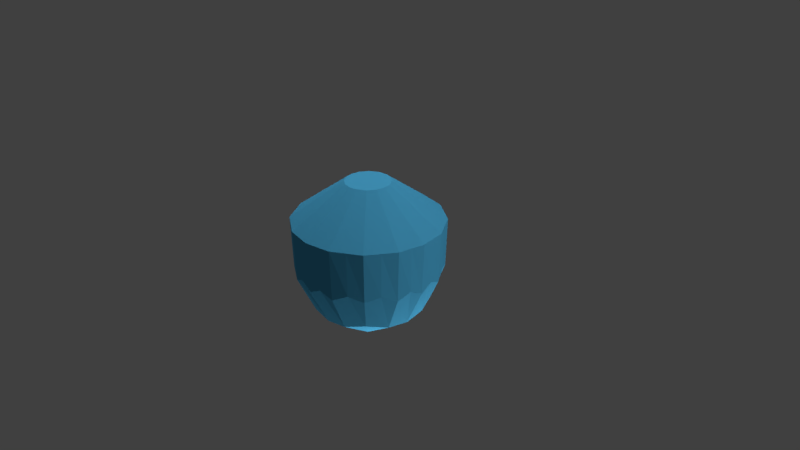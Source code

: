 # Source: Experiment2.blend  (saved by Blender 2.79.0; exported with 4.5.12 LTS)
import bpy
from mathutils import Matrix  # noqa: F401  (used for matrix-valued properties, if any)

bpy.ops.wm.read_factory_settings(use_empty=True)
scene = bpy.context.scene
scene.name = 'Scene'

# ---- collections
col_collection_1 = bpy.data.collections.new('Collection 1'); scene.collection.children.link(col_collection_1)

# ---- materials (node trees are filled in below, after node groups)
mat_material_004 = bpy.data.materials.new('Material.004')
mat_material_004.alpha_threshold = 0.0
mat_material_004.use_transparent_shadow = False
mat_material_004.diffuse_color = (0.0873, 0.4806, 0.8, 1.0)
mat_material_004.roughness = 0.5
mat_material_005 = bpy.data.materials.new('Material.005')
mat_material_005.alpha_threshold = 0.0
mat_material_005.use_transparent_shadow = False
mat_material_005.diffuse_color = (0.8, 0.7654, 0.07717, 1.0)
mat_material_005.roughness = 0.5

# ---- material node trees

# ---- world
world_world = bpy.data.worlds.new('World'); scene.world = world_world
world_world.color = (0.05088, 0.05088, 0.05088)
world_world.use_sun_shadow = False
world_world.sun_shadow_jitter_overblur = 0.0
world_world.cycles.sampling_method = 'MANUAL'

# ---- cameras
cam_camera = bpy.data.cameras.new('Camera')
cam_camera.clip_end = 100.0
cam_camera.lens = 35.0
cam_camera.sensor_width = 32.0
cam_camera.sensor_height = 18.0
cam_camera.ortho_scale = 7.314
cam_camera.dof.focus_distance = 0.0
cam_camera.dof.aperture_fstop = 128.0

# ---- lights
light_lamp = bpy.data.lights.new('Lamp', 'POINT')
light_lamp.transmission_factor = 0.0
light_lamp.cutoff_distance = 30.0
light_lamp.energy = 500.0
light_lamp.shadow_buffer_clip_start = 1.001
light_lamp.shadow_soft_size = 0.1
light_lamp.shadow_maximum_resolution = 0.006
light_lamp.use_absolute_resolution = True
light_lamp_001 = bpy.data.lights.new('Lamp.001', 'POINT')
light_lamp_001.transmission_factor = 0.0
light_lamp_001.cutoff_distance = 30.0
light_lamp_001.energy = 500.0
light_lamp_001.shadow_buffer_clip_start = 1.001
light_lamp_001.shadow_soft_size = 0.1
light_lamp_001.shadow_maximum_resolution = 0.006
light_lamp_001.use_absolute_resolution = True
light_lamp_002 = bpy.data.lights.new('Lamp.002', 'POINT')
light_lamp_002.transmission_factor = 0.0
light_lamp_002.cutoff_distance = 30.0
light_lamp_002.energy = 500.0
light_lamp_002.shadow_buffer_clip_start = 1.001
light_lamp_002.shadow_soft_size = 0.1
light_lamp_002.shadow_maximum_resolution = 0.006
light_lamp_002.use_absolute_resolution = True
light_lamp_003 = bpy.data.lights.new('Lamp.003', 'POINT')
light_lamp_003.transmission_factor = 0.0
light_lamp_003.cutoff_distance = 30.0
light_lamp_003.energy = 500.0
light_lamp_003.shadow_buffer_clip_start = 1.001
light_lamp_003.shadow_soft_size = 0.1
light_lamp_003.shadow_maximum_resolution = 0.006
light_lamp_003.use_absolute_resolution = True
light_lamp_005 = bpy.data.lights.new('Lamp.005', 'POINT')
light_lamp_005.transmission_factor = 0.0
light_lamp_005.cutoff_distance = 30.0
light_lamp_005.energy = 500.0
light_lamp_005.shadow_buffer_clip_start = 1.001
light_lamp_005.shadow_soft_size = 0.1
light_lamp_005.shadow_maximum_resolution = 0.006
light_lamp_005.use_absolute_resolution = True

# ---- meshes
me_roundcube_001 = bpy.data.meshes.new('Roundcube.001')
me_roundcube_001.from_pydata([(0.5774, 0.5774, -0.5774), (0.2887, 0.677, -0.677), (0.0, 0.7071, -0.7071), (-0.2887, 0.677, -0.677), (0.6921, 0.6921, -0.1443), (0.346, 0.9067, -0.1693), (0.0, 0.9677, -0.1768), (-0.346, 0.9067, -0.1693), (0.677, 0.677, 0.2887), (0.3385, 0.878, 0.3385), (0.0, 0.9354, 0.3536), (-0.3385, 0.878, 0.3385), (-0.5774, 0.5774, -0.5774), (-0.677, 0.2887, -0.677), (-0.7071, 0.0, -0.7071), (-0.677, -0.2887, -0.677), (-0.6921, 0.6921, -0.1443), (-0.9067, 0.346, -0.1693), (-0.9677, 0.0, -0.1768), (-0.9067, -0.346, -0.1693), (-0.677, 0.677, 0.2887), (-0.878, 0.3385, 0.3385), (-0.9354, 0.0, 0.3536), (-0.878, -0.3385, 0.3385), (-0.5774, -0.5774, -0.5774), (-0.2887, -0.677, -0.677), (0.0, -0.7071, -0.7071), (0.2887, -0.677, -0.677), (-0.6921, -0.6921, -0.1443), (-0.346, -0.9067, -0.1693), (0.0, -0.9677, -0.1768), (0.346, -0.9067, -0.1693), (-0.677, -0.677, 0.2887), (-0.3385, -0.878, 0.3385), (0.0, -0.9354, 0.3536), (0.3385, -0.878, 0.3385), (0.5774, -0.5774, -0.5774), (0.677, -0.2887, -0.677), (0.7071, 0.0, -0.7071), (0.677, 0.2887, -0.677), (0.6921, -0.6921, -0.1443), (0.9067, -0.346, -0.1693), (0.9677, 0.0, -0.1768), (0.9067, 0.346, -0.1693), (0.677, -0.677, 0.2887), (0.878, -0.3385, 0.3385), (0.9354, 0.0, 0.3536), (0.878, 0.3385, 0.3385), (0.3385, -0.3385, -0.878), (0.0, -0.3536, -0.9354), (-0.3385, -0.3385, -0.878), (0.3536, 0.0, -0.9354), (-0.3536, 0.0, -0.9354), (0.3385, 0.3385, -0.878), (0.0, 0.3536, -0.9354), (-0.3385, 0.3385, -0.878), (-0.2798, -0.1058, 1.027), (-0.2798, 0.1058, 1.027), (-0.1058, 0.2798, 1.027), (0.2798, -0.1058, 1.027), (0.1058, 0.2798, 1.027), (0.2798, 0.1058, 1.027), (-0.2115, -0.2115, 1.027), (-2.611e-09, -0.2991, 1.027), (-0.2115, 0.2115, 1.027), (-0.2991, 2.611e-09, 1.027), (0.2115, 0.2115, 1.027), (-2.611e-09, 0.2991, 1.027), (0.2115, -0.2115, 1.027), (0.2991, 2.611e-09, 1.027), (-0.1058, -0.2798, 1.027), (0.1058, -0.2798, 1.027), (-0.9525, 0.1749, -0.08651), (-0.9354, -0.3536, 0.5137), (-0.9354, 0.3536, 0.5137), (-0.3536, 0.9354, 0.5137), (0.9354, -0.3536, 0.5137), (-0.1749, -0.9525, -0.08651), (0.3536, 0.9354, 0.5137), (0.9525, -0.1749, -0.08651), (0.9354, 0.3536, 0.5137), (0.1749, 0.9525, -0.08651), (0.5247, -0.8103, -0.0784), (-0.7071, -0.7071, 0.5137), (-0.9525, -0.1749, -0.08651), (0.0, -1.0, 0.5137), (-0.7071, 0.7071, 0.5137), (-0.5247, 0.8103, -0.0784), (-1.0, 0.0, 0.5137), (-0.8103, 0.5247, -0.0784), (0.7071, 0.7071, 0.5137), (0.0, 1.0, 0.5137), (0.1749, -0.9525, -0.08651), (-0.8103, -0.5247, -0.0784), (0.9525, 0.1749, -0.08651), (0.8103, 0.5247, -0.0784), (0.7071, -0.7071, 0.5137), (-0.1749, 0.9525, -0.08651), (-0.5247, -0.8103, -0.0784), (1.0, 0.0, 0.5137), (-0.3536, -0.9354, 0.5137), (0.8103, -0.5247, -0.0784), (0.5247, 0.8103, -0.0784), (0.3536, -0.9354, 0.5137), (0.2457, 0.1586, 1.027), (0.2895, 0.05288, 1.027), (0.2895, -0.05288, 1.027), (0.2457, -0.1586, 1.027), (0.1586, -0.2457, 1.027), (0.05288, -0.2895, 1.027), (-0.05288, -0.2895, 1.027), (-0.1586, -0.2457, 1.027), (-0.2457, -0.1586, 1.027), (-0.2895, -0.05288, 1.027), (-0.2895, 0.05288, 1.027), (-0.2457, 0.1586, 1.027), (-0.1586, 0.2457, 1.027), (-0.05288, 0.2895, 1.027), (0.05288, 0.2895, 1.027), (0.1586, 0.2457, 1.027), (0.8213, 0.5303, 0.5137), (0.9677, 0.1768, 0.5137), (0.9677, -0.1768, 0.5137), (0.8213, -0.5303, 0.5137), (0.5303, -0.8213, 0.5137), (0.1768, -0.9677, 0.5137), (-0.1768, -0.9677, 0.5137), (-0.5303, -0.8213, 0.5137), (-0.8213, -0.5303, 0.5137), (-0.9677, -0.1768, 0.5137), (-0.9677, 0.1768, 0.5137), (-0.8213, 0.5303, 0.5137), (-0.5303, 0.8213, 0.5137), (-0.1768, 0.9677, 0.5137), (0.1768, 0.9677, 0.5137), (0.5303, 0.8213, 0.5137), (-0.9354, 0.0, 0.3536), (-0.7071, 0.0, 0.7071), (0.677, 0.677, 0.2887), (0.3385, 0.878, 0.3385), (0.0, 0.3536, 0.9354), (0.878, 0.3385, 0.3385), (0.677, 0.2887, 0.677), (0.9354, 0.0, 0.3536), (-0.3385, -0.878, 0.3385), (-0.2887, -0.677, 0.677), (0.0, 0.9354, 0.3536), (-0.3385, 0.878, 0.3385), (-0.878, 0.3385, 0.3385), (0.3385, -0.878, 0.3385), (0.2887, -0.677, 0.677), (0.0, -0.3536, 0.9354), (-0.3385, -0.3385, 0.878), (0.0, 0.7071, 0.7071), (0.3385, 0.3385, 0.878), (0.3536, 0.0, 0.9354), (0.0, -0.7071, 0.7071), (-0.677, 0.2887, 0.677), (-0.3385, 0.3385, 0.878), (0.677, -0.677, 0.2887), (0.5774, -0.5774, 0.5774), (-0.677, -0.677, 0.2887), (-0.5774, -0.5774, 0.5774), (0.677, -0.2887, 0.677), (0.7071, 0.0, 0.7071), (0.5774, 0.5774, 0.5774), (0.2887, 0.677, 0.677), (-0.3536, 0.0, 0.9354), (0.878, -0.3385, 0.3385), (-0.2887, 0.677, 0.677), (0.0, -0.9354, 0.3536), (0.3385, -0.3385, 0.878), (-0.677, -0.2887, 0.677), (-0.677, 0.677, 0.2887), (-0.878, -0.3385, 0.3385), (-0.5774, 0.5774, 0.5774)], [], [(0, 1, 5, 102, 4), (1, 2, 6, 81, 5), (2, 3, 7, 97, 6), (3, 12, 16, 87, 7), (135, 78, 5, 102), (134, 91, 6, 81), (133, 75, 7, 97), (132, 86, 16, 87), (4, 102, 5, 9, 8), (5, 81, 6, 10, 9), (6, 97, 7, 11, 10), (7, 87, 16, 20, 11), (12, 13, 17, 89, 16), (13, 14, 18, 72, 17), (14, 15, 19, 84, 18), (15, 24, 28, 93, 19), (131, 74, 17, 89), (130, 88, 18, 72), (129, 73, 19, 84), (128, 83, 28, 93), (16, 89, 17, 21, 20), (17, 72, 18, 22, 21), (18, 84, 19, 23, 22), (19, 93, 28, 32, 23), (24, 25, 29, 98, 28), (25, 26, 30, 77, 29), (26, 27, 31, 92, 30), (27, 36, 40, 82, 31), (127, 100, 29, 98), (126, 85, 30, 77), (125, 103, 31, 92), (124, 96, 40, 82), (28, 98, 29, 33, 32), (29, 77, 30, 34, 33), (30, 92, 31, 35, 34), (31, 82, 40, 44, 35), (36, 37, 41, 101, 40), (37, 38, 42, 79, 41), (38, 39, 43, 94, 42), (39, 0, 4, 95, 43), (123, 76, 41, 101), (122, 99, 42, 79), (121, 80, 43, 94), (120, 90, 4, 95), (40, 101, 41, 45, 44), (41, 79, 42, 46, 45), (42, 94, 43, 47, 46), (43, 95, 4, 8, 47), (36, 27, 48, 37), (27, 26, 49, 48), (26, 25, 50, 49), (25, 24, 15, 50), (37, 48, 51, 38), (50, 15, 14, 52), (38, 51, 53, 39), (52, 14, 13, 55), (39, 53, 1, 0), (53, 54, 2, 1), (54, 55, 3, 2), (55, 13, 12, 3), (45, 46, 143, 168), (22, 23, 174, 136), (32, 33, 144, 161), (33, 34, 170, 144), (46, 47, 141, 143), (21, 22, 136, 148), (11, 20, 173, 147), (34, 35, 149, 170), (47, 8, 138, 141), (20, 21, 148, 173), (44, 45, 168, 159), (23, 32, 161, 174), (10, 11, 147, 146), (9, 10, 146, 139), (8, 9, 139, 138), (35, 44, 159, 149), (43, 95, 4, 66, 104, 61), (42, 94, 43, 61, 105, 69), (41, 79, 42, 69, 106, 59), (40, 101, 41, 59, 107, 68), (31, 82, 40, 68, 108, 71), (30, 92, 31, 71, 109, 63), (29, 77, 30, 63, 110, 70), (28, 98, 29, 70, 111, 62), (19, 93, 28, 62, 112, 56), (18, 84, 19, 56, 113, 65), (17, 72, 18, 65, 114, 57), (16, 89, 17, 57, 115, 64), (7, 87, 16, 64, 116, 58), (6, 97, 7, 58, 117, 67), (5, 81, 6, 67, 118, 60), (4, 102, 5, 60, 119, 66), (80, 120, 95, 43), (61, 104, 120, 80), (104, 66, 90, 120), (99, 121, 94, 42), (69, 105, 121, 99), (105, 61, 80, 121), (76, 122, 79, 41), (59, 106, 122, 76), (106, 69, 99, 122), (96, 123, 101, 40), (68, 107, 123, 96), (107, 59, 76, 123), (103, 124, 82, 31), (71, 108, 124, 103), (108, 68, 96, 124), (85, 125, 92, 30), (63, 109, 125, 85), (109, 71, 103, 125), (100, 126, 77, 29), (70, 110, 126, 100), (110, 63, 85, 126), (83, 127, 98, 28), (62, 111, 127, 83), (111, 70, 100, 127), (73, 128, 93, 19), (56, 112, 128, 73), (112, 62, 83, 128), (88, 129, 84, 18), (65, 113, 129, 88), (113, 56, 73, 129), (74, 130, 72, 17), (57, 114, 130, 74), (114, 65, 88, 130), (86, 131, 89, 16), (64, 115, 131, 86), (115, 57, 74, 131), (75, 132, 87, 7), (58, 116, 132, 75), (116, 64, 86, 132), (91, 133, 97, 6), (67, 117, 133, 91), (117, 58, 75, 133), (78, 134, 81, 5), (60, 118, 134, 78), (118, 67, 91, 134), (90, 135, 102, 4), (66, 119, 135, 90), (119, 60, 78, 135), (138, 139, 166, 165), (139, 146, 153, 166), (146, 147, 169, 153), (147, 173, 175, 169), (173, 148, 157, 175), (148, 136, 137, 157), (136, 174, 172, 137), (174, 161, 162, 172), (161, 144, 145, 162), (144, 170, 156, 145), (170, 149, 150, 156), (149, 159, 160, 150), (159, 168, 163, 160), (168, 143, 164, 163), (143, 141, 142, 164), (141, 138, 165, 142), (165, 166, 154, 142), (166, 153, 140, 154), (153, 169, 158, 140), (169, 175, 157, 158), (142, 154, 155, 164), (158, 157, 137, 167), (164, 155, 171, 163), (167, 137, 172, 152), (163, 171, 150, 160), (171, 151, 156, 150), (151, 152, 145, 156), (152, 172, 162, 145), (154, 140, 158, 167, 152, 151, 171, 155), (51, 48, 49, 50, 52, 55, 54, 53), (66, 104, 61, 105, 69, 106, 59, 107, 68, 108, 71, 109, 63, 110, 70, 111, 62, 112, 56, 113, 65, 114, 57, 115, 64, 116, 58, 117, 67, 118, 60, 119)])
me_roundcube_001.materials.append(mat_material_004)
me_roundcube_001.materials.append(mat_material_005)
me_roundcube_001.use_remesh_preserve_volume = False
me_roundcube_001.use_remesh_preserve_attributes = False
me_roundcube_001.use_mirror_vertex_groups = False
me_roundcube_001.update()
me_discombobulated_object = bpy.data.meshes.new('discombobulated_object')
me_discombobulated_object.from_pydata([], [], [])
me_discombobulated_object.use_remesh_preserve_volume = False
me_discombobulated_object.use_remesh_preserve_attributes = False
me_discombobulated_object.use_mirror_vertex_groups = False
me_discombobulated_object.update()
me_cylinder = bpy.data.meshes.new('Cylinder')
me_cylinder.from_pydata([], [], [])
me_cylinder.use_remesh_preserve_volume = False
me_cylinder.use_remesh_preserve_attributes = False
me_cylinder.use_mirror_vertex_groups = False
me_cylinder.update()

# ---- objects
ob_roundcube_001 = bpy.data.objects.new('Roundcube.001', me_roundcube_001)
ob_discombobulated_mesh = bpy.data.objects.new('discombobulated_mesh', me_discombobulated_object)
ob_cylinder = bpy.data.objects.new('Cylinder', me_cylinder)
ob_lamp = bpy.data.objects.new('Lamp', light_lamp)
ob_camera = bpy.data.objects.new('Camera', cam_camera)
ob_lamp_001 = bpy.data.objects.new('Lamp.001', light_lamp_001)
ob_lamp_002 = bpy.data.objects.new('Lamp.002', light_lamp_002)
ob_lamp_003 = bpy.data.objects.new('Lamp.003', light_lamp_003)
ob_lamp_005 = bpy.data.objects.new('Lamp.005', light_lamp_005)

# ---- transforms, parenting, visibility, modifiers, constraints
ob_roundcube_001.location = (0.0, 0.0, 0.0)
ob_roundcube_001.lineart.crease_threshold = 0.0
ob_discombobulated_mesh.location = (0.007421, -0.0373, 0.3432)
ob_discombobulated_mesh.lineart.crease_threshold = 0.0
ob_cylinder.location = (0.007421, -0.0373, 0.3432)
ob_cylinder.lineart.crease_threshold = 0.0
_m = ob_cylinder.modifiers.new('Subsurf', 'SUBSURF')
_m.uv_smooth = 'PRESERVE_CORNERS'
_m.levels = 4
_m.render_levels = 4
_m.show_only_control_edges = False
ob_lamp.location = (4.076, 1.005, 5.904)
ob_lamp.rotation_euler = (0.6503, 0.05522, 1.866)
ob_lamp.lock_rotations_4d = False
ob_lamp.empty_display_type = 'ARROWS'
ob_lamp.color = (0.0, 0.0, 0.0, 0.0)
ob_lamp.lineart.crease_threshold = 0.0
ob_camera.location = (7.481, -6.508, 5.344)
ob_camera.rotation_euler = (1.109, 0.0, 0.8149)
ob_camera.lock_rotations_4d = False
ob_camera.empty_display_type = 'ARROWS'
ob_camera.color = (0.0, 0.0, 0.0, 0.0)
ob_camera.display_type = 'WIRE'
ob_camera.lineart.crease_threshold = 0.0
ob_lamp_001.location = (4.076, 1.005, -5.955)
ob_lamp_001.rotation_euler = (0.6503, 0.05522, 1.866)
ob_lamp_001.lock_rotations_4d = False
ob_lamp_001.empty_display_type = 'ARROWS'
ob_lamp_001.color = (0.0, 0.0, 0.0, 0.0)
ob_lamp_001.lineart.crease_threshold = 0.0
ob_lamp_002.location = (-4.01, 1.005, -5.955)
ob_lamp_002.rotation_euler = (0.6503, 0.05522, 1.866)
ob_lamp_002.lock_rotations_4d = False
ob_lamp_002.empty_display_type = 'ARROWS'
ob_lamp_002.color = (0.0, 0.0, 0.0, 0.0)
ob_lamp_002.lineart.crease_threshold = 0.0
ob_lamp_003.location = (-4.01, 1.005, 5.955)
ob_lamp_003.rotation_euler = (0.6503, 0.05522, 1.866)
ob_lamp_003.lock_rotations_4d = False
ob_lamp_003.empty_display_type = 'ARROWS'
ob_lamp_003.color = (0.0, 0.0, 0.0, 0.0)
ob_lamp_003.lineart.crease_threshold = 0.0
ob_lamp_005.location = (-0.0008345, 1.005, -3.976)
ob_lamp_005.rotation_euler = (0.6503, 0.05522, 1.866)
ob_lamp_005.lock_rotations_4d = False
ob_lamp_005.empty_display_type = 'ARROWS'
ob_lamp_005.color = (0.0, 0.0, 0.0, 0.0)
ob_lamp_005.lineart.crease_threshold = 0.0

# ---- collection membership
col_collection_1.objects.link(ob_roundcube_001)
col_collection_1.objects.link(ob_discombobulated_mesh)
col_collection_1.objects.link(ob_cylinder)
col_collection_1.objects.link(ob_lamp)
col_collection_1.objects.link(ob_camera)
col_collection_1.objects.link(ob_lamp_001)
col_collection_1.objects.link(ob_lamp_002)
col_collection_1.objects.link(ob_lamp_003)
col_collection_1.objects.link(ob_lamp_005)

# ---- scene / render settings (as saved in the file)
scene.camera = ob_camera
scene.frame_start = 1; scene.frame_end = 250; scene.frame_set(0)
scene.render.engine = 'BLENDER_EEVEE_NEXT'
scene.render.resolution_percentage = 50
scene.render.dither_intensity = 0.0
scene.cycles.use_denoising = False
scene.cycles.samples = 128
scene.cycles.sampling_pattern = 'TABULATED_SOBOL'
scene.cycles.use_adaptive_sampling = False
scene.cycles.use_light_tree = False
scene.cycles.blur_glossy = 0.0
scene.cycles.sample_clamp_indirect = 0.0
scene.view_settings.view_transform = 'Standard'
bpy.context.view_layer.update()
